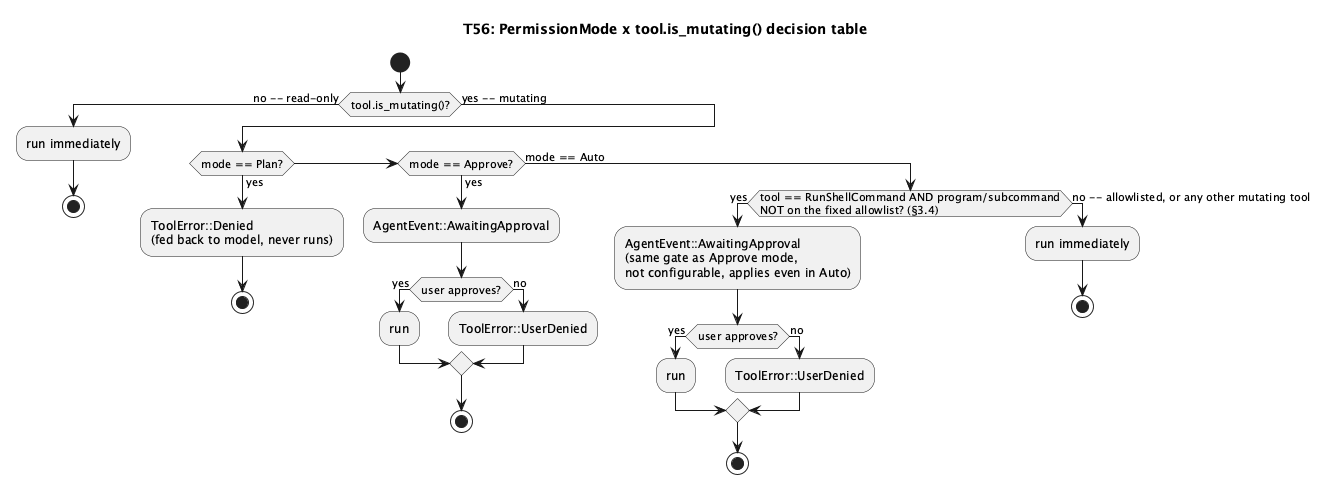

The diagram above was rendered by PlantUML. Its source (embedded in the PNG):
@startuml tui-local-agent-modes
title T56: PermissionMode x tool.is_mutating() decision table

start
if (tool.is_mutating()?) then (no -- read-only)
  :run immediately;
  stop
else (yes -- mutating)
  if (mode == Plan?) then (yes)
    :ToolError::Denied\n(fed back to model, never runs);
    stop
  elseif (mode == Approve?) then (yes)
    :AgentEvent::AwaitingApproval;
    if (user approves?) then (yes)
      :run;
    else (no)
      :ToolError::UserDenied;
    endif
    stop
  else (mode == Auto)
    if (tool == RunShellCommand AND program/subcommand\nNOT on the fixed allowlist? (§3.4)) then (yes)
      :AgentEvent::AwaitingApproval\n(same gate as Approve mode,\nnot configurable, applies even in Auto);
      if (user approves?) then (yes)
        :run;
      else (no)
        :ToolError::UserDenied;
      endif
      stop
    else (no -- allowlisted, or any other mutating tool)
      :run immediately;
      stop
    endif
  endif
endif
@enduml